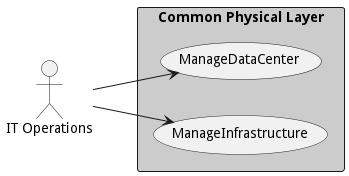

The diagram above was rendered by PlantUML. Its source (embedded in the PNG):
@startuml

left to right direction
Actor "IT Operations" as ITOperations
Actor "IT Operations" as ITOperations


rectangle "Common Physical Layer" #cccccc {
usecase "ManageDataCenter" as ManageDataCenter
    ITOperations --> ManageDataCenter
    usecase "ManageInfrastructure" as ManageInfrastructure
    ITOperations --> ManageInfrastructure
    }


@enduml